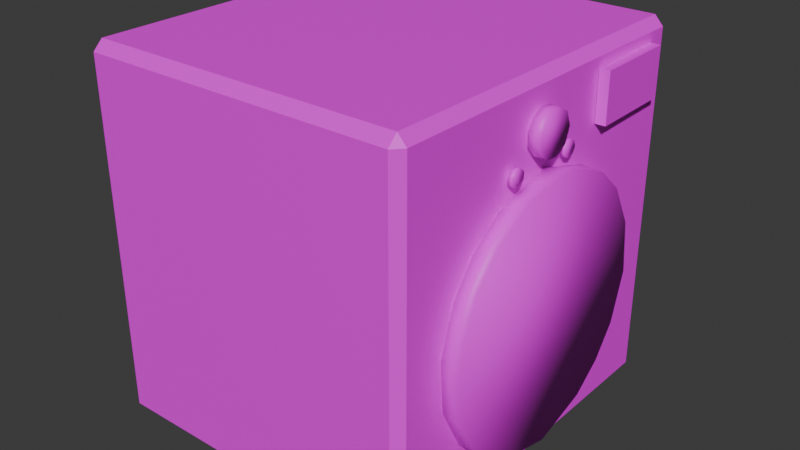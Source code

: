 # Source: Washer_optimized_.blend  (saved by Blender 4.0.36; exported with 4.5.12 LTS)
import bpy
from mathutils import Matrix  # noqa: F401  (used for matrix-valued properties, if any)

bpy.ops.wm.read_factory_settings(use_empty=True)
scene = bpy.context.scene
scene.name = 'Scene'

# ---- images (referenced by path relative to the original .blend; pixels are not part of the script)
import os
ASSET_DIR = os.environ.get("B2B_ASSET_DIR", "")  # directory of the original .blend (textures are referenced by path, not embedded)
HERE = os.path.dirname(os.path.abspath(__file__))  # packed textures are extracted next to this script under _unpacked/

def load_image(name, relpath, width, height, colorspace="sRGB"):
    """Load a texture the original file referenced (path relative to the .blend, or extracted next to this script)."""
    p = next((c for c in (os.path.join(HERE, relpath), os.path.join(ASSET_DIR, relpath)) if relpath and os.path.exists(c)), "")
    if p:
        img = bpy.data.images.load(p, check_existing=True)
        img.name = name
    else:  # same state as the original file: an image datablock whose file is absent (Cycles renders it pink)
        img = bpy.data.images.new(name, width, height)
        img.source = "FILE"
        img.filepath = "//" + (relpath or name)
    img.colorspace_settings.name = colorspace
    return img
img_coloratlas1_png = load_image('ColorAtlas1.png', 'ColorAtlas1.png', 1024, 1024, 'sRGB')

# ---- materials (node trees are filled in below, after node groups)
mat_material = bpy.data.materials.new('Material')
mat_material.use_transparent_shadow = False

# ---- material node trees
mat_material.use_nodes = True; mat_material.node_tree.nodes.clear()
_N = mat_material.node_tree.nodes; _L = mat_material.node_tree.links
n0 = _N.new('ShaderNodeBsdfPrincipled'); n0.name = 'Principled BSDF'; n0.location = (10, 300)
n0.inputs[3].default_value = 1.45
n1 = _N.new('ShaderNodeOutputMaterial'); n1.name = 'Material Output'; n1.location = (300, 300)
n2 = _N.new('ShaderNodeTexImage'); n2.name = 'Image Texture'; n2.location = (-280, 275)
n2.image = img_coloratlas1_png
_L.new(n0.outputs[0], n1.inputs[0])
_L.new(n2.outputs[0], n0.inputs[0])
n1.is_active_output = True

# ---- world
world_world = bpy.data.worlds.new('World'); scene.world = world_world
world_world.use_nodes = True; world_world.node_tree.nodes.clear()
_N = world_world.node_tree.nodes; _L = world_world.node_tree.links
n0 = _N.new('ShaderNodeOutputWorld'); n0.name = 'World Output'; n0.location = (300, 300)
n1 = _N.new('ShaderNodeBackground'); n1.name = 'Background'; n1.location = (10, 300)
n1.inputs[0].default_value = (0.05088, 0.05088, 0.05088, 1.0)
_L.new(n1.outputs[0], n0.inputs[0])
n0.is_active_output = True
world_world.color = (0.05088, 0.05088, 0.05088)
world_world.use_sun_shadow = False
world_world.sun_shadow_jitter_overblur = 0.0

# ---- meshes
me_cube = bpy.data.meshes.new('Cube')
me_cube.from_pydata([(-0.9481, -0.9481, -1.0), (-0.9481, -1.0, -0.9481), (-0.9481, -1.0, 0.9481), (-0.9481, -0.9481, 1.0), (-0.9481, 0.9481, -1.0), (-0.9481, 1.0, -0.9481), (-0.9481, 0.9481, 1.0), (-0.9481, 1.0, 0.9481), (0.9481, -0.9481, -1.0), (1.0, -0.9481, -0.9481), (0.9481, -1.0, -0.9481), (0.9481, -0.9481, 1.0), (0.9481, -1.0, 0.9481), (1.0, -0.9481, 0.9481), (0.9481, 0.9481, -1.0), (0.9481, 1.0, -0.9481), (1.0, 0.9481, -0.9481), (0.9481, 0.9481, 1.0), (1.0, 0.9481, 0.9481), (0.9481, 1.0, 0.9481), (1.05, -0.3295, 0.6276), (1.024, -0.3289, 0.594), (1.05, -0.3275, 0.5898), (1.024, -0.3131, 0.5743), (1.05, -0.3012, 0.5687), (1.023, -0.2846, 0.567), (1.023, -0.2547, 0.5826), (1.049, -0.2689, 0.5713), (1.023, -0.2454, 0.6117), (1.049, -0.2488, 0.593), (1.023, -0.2533, 0.6357), (1.049, -0.2479, 0.6307), (1.023, -0.2802, 0.6541), (1.049, -0.28, 0.6534), (1.024, -0.3131, 0.6469), (1.05, -0.3062, 0.6504), (1.024, -0.3313, 0.6222), (1.018, 0.07854, 0.5791), (1.044, 0.06642, 0.5991), (1.017, 0.1042, 0.567), (1.044, 0.08378, 0.5751), (1.017, 0.1402, 0.5789), (1.044, 0.1119, 0.5668), (1.043, 0.142, 0.5818), (1.017, 0.1521, 0.6149), (1.043, 0.1523, 0.6095), (1.043, 0.143, 0.6386), (1.017, 0.142, 0.6381), (1.017, 0.1172, 0.6541), (1.044, 0.1119, 0.6545), (1.018, 0.0816, 0.6454), (1.044, 0.08378, 0.6462), (1.018, 0.06372, 0.6106), (1.044, 0.06876, 0.6272), (1.058, 0.8424, 0.6354), (1.058, 0.8424, 0.8959), (1.065, 0.3732, 0.6354), (1.065, 0.3732, 0.8959), (0.997, 0.8417, 0.6354), (0.997, 0.8417, 0.8959), (1.004, 0.3725, 0.6354), (1.004, 0.3725, 0.8959), (1.021, -0.1891, 0.7101), (1.089, -0.1986, 0.7474), (1.02, -0.1403, 0.6514), (1.089, -0.1682, 0.678), (1.088, -0.1234, 0.6452), (1.019, -0.07441, 0.6388), (1.018, -0.02035, 0.6564), (1.087, -0.0606, 0.6401), (1.017, 0.02088, 0.7076), (1.086, 0.003777, 0.6758), (1.017, 0.02812, 0.7702), (1.086, 0.03096, 0.7509), (1.018, 0.004639, 0.8206), (1.018, -0.03754, 0.8544), (1.086, 0.003777, 0.826), (1.019, -0.1028, 0.8625), (1.087, -0.06331, 0.8625), (1.088, -0.1171, 0.8578), (1.02, -0.1549, 0.8379), (1.021, -0.1926, 0.784), (1.089, -0.1647, 0.8289), (1.115, -0.7454, -0.14), (1.015, -0.7231, -0.3301), (1.114, -0.7148, -0.3535), (1.013, -0.5994, -0.5715), (1.112, -0.5828, -0.5904), (1.01, -0.3928, -0.7473), (1.109, -0.3701, -0.7588), (1.006, -0.1347, -0.8305), (1.002, 0.1356, -0.8087), (1.104, -0.03585, -0.8404), (0.9985, 0.377, -0.685), (1.099, 0.2739, -0.7522), (1.097, 0.4361, -0.6295), (0.9964, 0.521, -0.5246), (0.9947, 0.6307, -0.2763), (1.095, 0.5588, -0.4672), (1.094, 0.6397, -0.2083), (0.995, 0.6141, 0.05006), (1.094, 0.6082, 0.07339), (0.9969, 0.4838, 0.3018), (1.096, 0.4832, 0.3003), (1.0, 0.2727, 0.4721), (1.099, 0.3312, 0.4355), (1.005, -0.03705, 0.5603), (1.102, 0.06626, 0.5502), (1.01, -0.3713, 0.4787), (1.107, -0.2667, 0.5215), (1.012, -0.5439, 0.3494), (1.111, -0.4936, 0.3965), (1.014, -0.6666, 0.1872), (1.113, -0.6287, 0.2445), (1.015, -0.7449, -0.05978), (1.114, -0.7219, 0.05006)], [], [(10, 12, 2, 1), (16, 18, 13, 9), (17, 6, 3, 11), (5, 7, 19, 15), (8, 9, 10), (11, 12, 13), (14, 15, 16), (17, 18, 19), (14, 4, 5, 15), (6, 17, 19, 7), (18, 16, 15, 19), (8, 14, 16, 9), (17, 11, 13, 18), (12, 10, 9, 13), (0, 8, 10, 1), (11, 3, 2, 12), (4, 14, 8, 0), (23, 22, 21), (25, 27, 24), (26, 27, 25), (26, 29, 27), (28, 31, 29), (22, 20, 36, 21), (32, 33, 31), (34, 35, 32), (35, 20, 22, 24, 27, 29, 31, 33), (21, 36, 34, 32, 30, 28, 26, 25, 23), (23, 24, 22), (23, 25, 24), (26, 28, 29), (28, 30, 31), (30, 32, 31), (32, 35, 33), (34, 20, 35), (34, 36, 20), (37, 40, 38), (39, 42, 40), (41, 42, 39), (41, 43, 42), (44, 46, 45), (47, 46, 44), (52, 53, 50), (52, 38, 53), (52, 50, 48, 47, 44, 41, 39, 37), (52, 37, 38), (37, 39, 40), (49, 48, 50, 51), (47, 48, 46), (48, 49, 46), (45, 46, 49, 51, 53, 38, 40, 42, 43), (50, 53, 51), (45, 43, 41, 44), (54, 55, 57, 56), (56, 57, 61, 60), (60, 61, 59, 58), (58, 59, 55, 54), (56, 60, 58, 54), (61, 57, 55, 59), (62, 63, 81), (64, 65, 62), (68, 69, 67), (68, 71, 69), (70, 73, 71), (72, 73, 70), (74, 76, 72), (75, 76, 74), (77, 78, 75), (62, 65, 63), (64, 66, 65), (79, 77, 80, 82), (68, 70, 71), (72, 76, 73), (75, 78, 76), (77, 79, 78), (80, 81, 82), (81, 63, 82), (73, 76, 78, 79, 82, 63, 65, 66, 69, 71), (66, 64, 67, 69), (72, 70, 68, 67, 64, 62, 81, 80, 77, 75, 74), (91, 92, 90), (93, 94, 91), (93, 95, 94), (97, 99, 98), (106, 107, 104), (108, 109, 106), (110, 111, 108), (114, 115, 112), (85, 84, 86, 87), (87, 86, 88, 89), (89, 88, 90, 92), (95, 93, 96, 98), (91, 94, 92), (99, 97, 100, 101), (96, 97, 98), (101, 100, 102, 103), (105, 103, 102, 104), (113, 111, 110, 112), (104, 107, 105), (83, 114, 84, 85), (106, 109, 107), (108, 111, 109), (112, 115, 113), (107, 109, 111, 113, 115, 83, 85, 87, 89, 92, 94, 95, 98, 99, 101, 103, 105), (114, 83, 115), (100, 97, 96, 93, 91, 90, 88, 86, 84, 114, 112, 110, 108, 106, 104, 102)])
me_cube.polygons.foreach_set('use_smooth', [0, 0, 0, 0, 0, 0, 0, 0, 0, 0, 0, 0, 0, 0, 0, 0, 0, 1, 1, 1, 1, 1, 1, 1, 1, 1, 1, 1, 1, 1, 1, 1, 1, 1, 1, 1, 1, 1, 1, 1, 1, 1, 1, 1, 1, 1, 1, 1, 1, 1, 1, 1, 0, 0, 0, 0, 0, 0, 1, 1, 1, 1, 1, 1, 1, 1, 1, 1, 1, 1, 1, 1, 1, 1, 1, 1, 1, 1, 1, 1, 1, 1, 1, 1, 1, 1, 1, 1, 1, 1, 1, 1, 1, 1, 1, 1, 1, 1, 1, 1, 1, 1, 1, 1, 1])
_uv = me_cube.uv_layers.new(name='UVMap')
_uv.uv.foreach_set('vector', [0.2642, 0.3962, 0.3042, 0.3962, 0.3042, 0.4362, 0.2642, 0.4362, 0.4649, 0.1661, 0.5351, 0.1661, 0.5351, 0.2363, 0.4649, 0.2363, 0.3064, 0.354, 0.3464, 0.354, 0.3464, 0.394, 0.3064, 0.394, 0.2642, 0.3119, 0.3042, 0.3119, 0.3042, 0.3518, 0.2642, 0.3518, 0.262, 0.394, 0.2631, 0.394, 0.262, 0.3951, 0.3053, 0.3962, 0.3042, 0.3962, 0.3042, 0.3951, 0.262, 0.354, 0.262, 0.3529, 0.2631, 0.354, 0.3053, 0.3518, 0.3042, 0.3529, 0.3042, 0.3518, 0.262, 0.354, 0.222, 0.354, 0.222, 0.3529, 0.262, 0.3529, 0.3053, 0.3119, 0.3053, 0.3518, 0.3042, 0.3518, 0.3042, 0.3119, 0.3042, 0.354, 0.2642, 0.354, 0.2642, 0.3518, 0.3042, 0.3518, 0.262, 0.394, 0.262, 0.354, 0.2642, 0.354, 0.2642, 0.394, 0.3064, 0.354, 0.3064, 0.394, 0.3042, 0.394, 0.3042, 0.354, 0.3042, 0.3962, 0.2642, 0.3962, 0.2642, 0.394, 0.3042, 0.394, 0.222, 0.394, 0.262, 0.394, 0.262, 0.3951, 0.222, 0.3951, 0.3053, 0.3962, 0.3053, 0.4362, 0.3042, 0.4362, 0.3042, 0.3962, 0.222, 0.354, 0.262, 0.354, 0.262, 0.394, 0.222, 0.394, 0.8795, 0.3958, 0.8849, 0.4307, 0.886, 0.3958, 0.8718, 0.3958, 0.8678, 0.4307, 0.8762, 0.4307, 0.8631, 0.3958, 0.8678, 0.4307, 0.8718, 0.3958, 0.8631, 0.3958, 0.8601, 0.4307, 0.8678, 0.4307, 0.8552, 0.3958, 0.8504, 0.4307, 0.8601, 0.4307, 0.8849, 0.4307, 0.8904, 0.4307, 0.8904, 0.3958, 0.886, 0.3958, 0.8402, 0.3958, 0.8402, 0.4307, 0.8504, 0.4307, 0.8315, 0.3958, 0.8334, 0.4307, 0.8402, 0.3958, 0.8229, 0.3851, 0.8318, 0.3933, 0.8457, 0.3928, 0.8537, 0.3831, 0.8527, 0.3711, 0.8447, 0.3632, 0.831, 0.3642, 0.8218, 0.3751, 0.8793, 0.3936, 0.8686, 0.3941, 0.8592, 0.3875, 0.8571, 0.3752, 0.8634, 0.3648, 0.8725, 0.3618, 0.8833, 0.3657, 0.8892, 0.3768, 0.8867, 0.3875, 0.8795, 0.3958, 0.8762, 0.4307, 0.8849, 0.4307, 0.8795, 0.3958, 0.8718, 0.3958, 0.8762, 0.4307, 0.8631, 0.3958, 0.8552, 0.3958, 0.8601, 0.4307, 0.8552, 0.3958, 0.8486, 0.3958, 0.8504, 0.4307, 0.8486, 0.3958, 0.8402, 0.3958, 0.8504, 0.4307, 0.8402, 0.3958, 0.8334, 0.4307, 0.8402, 0.4307, 0.8315, 0.3958, 0.8249, 0.4307, 0.8334, 0.4307, 0.8315, 0.3958, 0.8235, 0.3958, 0.8249, 0.4307, 0.8814, 0.3958, 0.8798, 0.4307, 0.8874, 0.4307, 0.874, 0.3958, 0.8722, 0.4307, 0.8798, 0.4307, 0.8642, 0.3958, 0.8722, 0.4307, 0.874, 0.3958, 0.8642, 0.3958, 0.8634, 0.4307, 0.8722, 0.4307, 0.8544, 0.3958, 0.8478, 0.4307, 0.8557, 0.4307, 0.8478, 0.3958, 0.8478, 0.4307, 0.8544, 0.3958, 0.8219, 0.3958, 0.8249, 0.4307, 0.8307, 0.3958, 0.8219, 0.3958, 0.8205, 0.4307, 0.8249, 0.4307, 0.7503, 0.48, 0.5646, 0.3933, 0.5232, 0.2045, 0.5985, 0.06537, 0.727, 0.01644, 0.9128, 0.08758, 0.9836, 0.2731, 0.9215, 0.4133, 0.8879, 0.3958, 0.8814, 0.3958, 0.8874, 0.4307, 0.8814, 0.3958, 0.874, 0.3958, 0.8798, 0.4307, 0.8388, 0.4307, 0.8402, 0.3958, 0.8307, 0.3958, 0.8312, 0.4307, 0.8478, 0.3958, 0.8402, 0.3958, 0.8478, 0.4307, 0.8402, 0.3958, 0.8388, 0.4307, 0.8478, 0.4307, 0.8384, 0.3618, 0.8276, 0.3658, 0.8217, 0.3772, 0.8245, 0.3879, 0.8317, 0.3936, 0.8423, 0.3942, 0.8515, 0.3879, 0.8543, 0.3772, 0.8488, 0.366, 0.8307, 0.3958, 0.8249, 0.4307, 0.8312, 0.4307, 0.8557, 0.4307, 0.8634, 0.4307, 0.8642, 0.3958, 0.8544, 0.3958, 0.479, 0.3119, 0.521, 0.3119, 0.521, 0.354, 0.479, 0.354, 0.479, 0.354, 0.521, 0.354, 0.521, 0.396, 0.479, 0.396, 0.479, 0.396, 0.521, 0.396, 0.521, 0.4381, 0.479, 0.4381, 0.4361, 0.3062, 0.5639, 0.3062, 0.5639, 0.434, 0.4361, 0.434, 0.4369, 0.396, 0.479, 0.396, 0.479, 0.4381, 0.4369, 0.4381, 0.521, 0.396, 0.5631, 0.396, 0.5631, 0.4381, 0.521, 0.4381, 0.8863, 0.3958, 0.8879, 0.4307, 0.8904, 0.3958, 0.8787, 0.3958, 0.8826, 0.4307, 0.8863, 0.3958, 0.8664, 0.3958, 0.8707, 0.4307, 0.872, 0.3958, 0.8664, 0.3958, 0.8634, 0.4307, 0.8707, 0.4307, 0.8598, 0.3958, 0.8555, 0.4307, 0.8634, 0.4307, 0.8536, 0.3958, 0.8555, 0.4307, 0.8598, 0.3958, 0.848, 0.3958, 0.8475, 0.4307, 0.8536, 0.3958, 0.8426, 0.3958, 0.8475, 0.4307, 0.848, 0.3958, 0.8361, 0.3958, 0.8399, 0.4307, 0.8426, 0.3958, 0.8863, 0.3958, 0.8826, 0.4307, 0.8879, 0.4307, 0.8787, 0.3958, 0.877, 0.4307, 0.8826, 0.4307, 0.8345, 0.4307, 0.8361, 0.3958, 0.8304, 0.3958, 0.829, 0.4307, 0.8664, 0.3958, 0.8598, 0.3958, 0.8634, 0.4307, 0.8536, 0.3958, 0.8475, 0.4307, 0.8555, 0.4307, 0.8426, 0.3958, 0.8399, 0.4307, 0.8475, 0.4307, 0.8361, 0.3958, 0.8345, 0.4307, 0.8399, 0.4307, 0.8304, 0.3958, 0.8238, 0.3958, 0.829, 0.4307, 0.8238, 0.3958, 0.8217, 0.4307, 0.829, 0.4307, 0.838, 0.3618, 0.8273, 0.366, 0.8217, 0.3755, 0.8221, 0.3835, 0.8266, 0.3903, 0.8385, 0.3945, 0.8488, 0.3911, 0.8534, 0.3843, 0.8542, 0.3751, 0.8487, 0.366, 0.877, 0.4307, 0.8787, 0.3958, 0.872, 0.3958, 0.8707, 0.4307, 0.8701, 0.3621, 0.8793, 0.3631, 0.8867, 0.3692, 0.8896, 0.377, 0.8871, 0.3865, 0.8789, 0.3938, 0.8682, 0.394, 0.86, 0.3889, 0.8566, 0.3812, 0.8578, 0.3716, 0.8626, 0.3653, 0.1301, 0.4109, 0.1336, 0.4542, 0.1356, 0.4109, 0.1247, 0.4109, 0.1272, 0.4542, 0.1301, 0.4109, 0.1247, 0.4109, 0.1231, 0.4542, 0.1272, 0.4542, 0.115, 0.4109, 0.1137, 0.4542, 0.1191, 0.4542, 0.09099, 0.4109, 0.09302, 0.4542, 0.09742, 0.4109, 0.08412, 0.4109, 0.08634, 0.4542, 0.09099, 0.4109, 0.07982, 0.4109, 0.08117, 0.4542, 0.08412, 0.4109, 0.07059, 0.4109, 0.07281, 0.4542, 0.07576, 0.4109, 0.1513, 0.4542, 0.1518, 0.4109, 0.1464, 0.4109, 0.1459, 0.4542, 0.1459, 0.4542, 0.1464, 0.4109, 0.141, 0.4109, 0.1405, 0.4542, 0.1405, 0.4542, 0.141, 0.4109, 0.1356, 0.4109, 0.1336, 0.4542, 0.1231, 0.4542, 0.1247, 0.4109, 0.1204, 0.4109, 0.1191, 0.4542, 0.1301, 0.4109, 0.1272, 0.4542, 0.1336, 0.4542, 0.1137, 0.4542, 0.115, 0.4109, 0.1085, 0.4109, 0.108, 0.4542, 0.1204, 0.4109, 0.115, 0.4109, 0.1191, 0.4542, 0.108, 0.4542, 0.1085, 0.4109, 0.1028, 0.4109, 0.1028, 0.4542, 0.09877, 0.4542, 0.1028, 0.4542, 0.1028, 0.4109, 0.09742, 0.4109, 0.07711, 0.4542, 0.08117, 0.4542, 0.07982, 0.4109, 0.07576, 0.4109, 0.09742, 0.4109, 0.09302, 0.4542, 0.09877, 0.4542, 0.1556, 0.4542, 0.1556, 0.4109, 0.1518, 0.4109, 0.1513, 0.4542, 0.09099, 0.4109, 0.08634, 0.4542, 0.09302, 0.4542, 0.08412, 0.4109, 0.08117, 0.4542, 0.08634, 0.4542, 0.07576, 0.4109, 0.07281, 0.4542, 0.07711, 0.4542, 0.07043, 0.3857, 0.07095, 0.3956, 0.07465, 0.4024, 0.0791, 0.4065, 0.08499, 0.4091, 0.09065, 0.41, 0.097, 0.4089, 0.1041, 0.405, 0.1091, 0.3987, 0.1112, 0.3887, 0.1089, 0.3795, 0.1053, 0.3745, 0.1004, 0.371, 0.09268, 0.3686, 0.08429, 0.3695, 0.07752, 0.3732, 0.07336, 0.3777, 0.07059, 0.4109, 0.06899, 0.4542, 0.07281, 0.4542, 0.516, 0.3478, 0.5257, 0.3476, 0.5332, 0.3505, 0.5379, 0.3549, 0.5416, 0.3621, 0.5422, 0.3701, 0.5397, 0.3778, 0.5345, 0.384, 0.5273, 0.3877, 0.5193, 0.3883, 0.5119, 0.386, 0.507, 0.3825, 0.5032, 0.3772, 0.5011, 0.3672, 0.5034, 0.358, 0.5085, 0.3518])
me_cube.materials.append(mat_material)
me_cube.update()

# ---- objects
ob_washer = bpy.data.objects.new('Washer', me_cube)

# ---- transforms, parenting, visibility, modifiers, constraints
ob_washer.location = (0.3763, 0.04412, 0.7589)
ob_washer.scale = (0.6745, 0.7509, 0.7509)

# ---- collection membership
scene.collection.objects.link(ob_washer)

# ---- scene / render settings (as saved in the file)
scene.frame_start = 1; scene.frame_end = 250; scene.frame_set(1)
scene.render.engine = 'BLENDER_EEVEE_NEXT'
scene.cycles.sampling_pattern = 'TABULATED_SOBOL'
bpy.context.view_layer.update()

# ---- added for rendering (the .blend has no active camera and no usable light): camera, sun
cam_auto = bpy.data.cameras.new('AutoCamera')
cam_auto.lens = 50.0
cam_auto.sensor_width = 36.0
cam_auto.clip_end = 1000.0
ob_auto_camera = bpy.data.objects.new('AutoCamera', cam_auto)
scene.collection.objects.link(ob_auto_camera)
ob_auto_camera.location = (2.78169, -2.7749, 2.63825)
ob_auto_camera.rotation_euler = (1.09748, -7.21219e-08, 0.694738)
scene.camera = ob_auto_camera
light_auto_sun = bpy.data.lights.new('AutoSun', 'SUN')
light_auto_sun.energy = 3.0
light_auto_sun.angle = 0.0523599
ob_auto_sun = bpy.data.objects.new('AutoSun', light_auto_sun)
scene.collection.objects.link(ob_auto_sun)
ob_auto_sun.rotation_euler = (0.872665, 0.174533, 0.523599)
bpy.context.view_layer.update()
